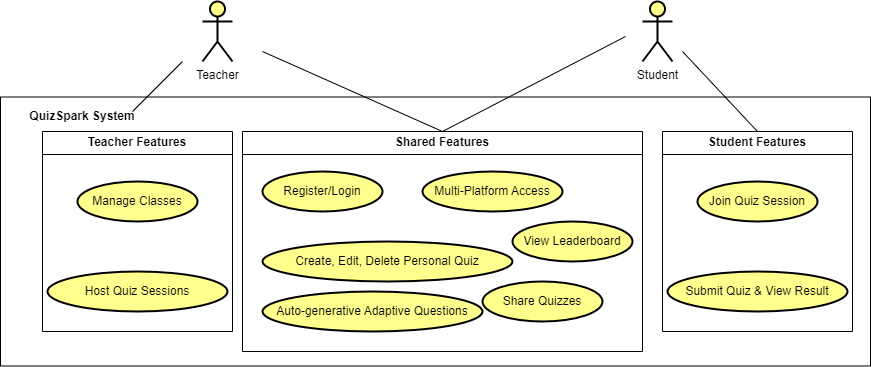

The diagram above was exported from draw.io. Its source (the exported page's mxGraphModel, read from the mxfile embedded in the PNG):
<mxGraphModel dx="1235" dy="731" grid="0" gridSize="10" guides="1" tooltips="1" connect="1" arrows="1" fold="1" page="1" pageScale="1" pageWidth="1169" pageHeight="827" background="none" math="0" shadow="0">
  <root>
    <mxCell id="0" />
    <mxCell id="1" parent="0" />
    <mxCell id="Xw4T_jRjOe_LoKbv342l-1" value="Student" style="shape=umlActor;verticalLabelPosition=bottom;verticalAlign=top;html=1;outlineConnect=0;fillColor=#FFFF8D;strokeWidth=2;" vertex="1" parent="1">
      <mxGeometry x="801" y="51" width="30" height="60" as="geometry" />
    </mxCell>
    <mxCell id="Xw4T_jRjOe_LoKbv342l-2" value="Teacher" style="shape=umlActor;verticalLabelPosition=bottom;verticalAlign=top;html=1;outlineConnect=0;fillColor=#FFFF8D;strokeWidth=2;" vertex="1" parent="1">
      <mxGeometry x="361" y="51" width="30" height="60" as="geometry" />
    </mxCell>
    <mxCell id="Xw4T_jRjOe_LoKbv342l-18" value="Student Features" style="swimlane;whiteSpace=wrap;html=1;" vertex="1" parent="1">
      <mxGeometry x="821" y="181" width="190" height="200" as="geometry" />
    </mxCell>
    <mxCell id="Xw4T_jRjOe_LoKbv342l-19" value="Join Quiz Session" style="ellipse;whiteSpace=wrap;html=1;fillColor=#FFFF8D;strokeWidth=2;" vertex="1" parent="Xw4T_jRjOe_LoKbv342l-18">
      <mxGeometry x="35" y="50" width="120" height="40" as="geometry" />
    </mxCell>
    <mxCell id="Xw4T_jRjOe_LoKbv342l-20" value="Submit Quiz &amp;amp; View Result" style="ellipse;whiteSpace=wrap;html=1;fillColor=#FFFF8D;strokeWidth=2;" vertex="1" parent="Xw4T_jRjOe_LoKbv342l-18">
      <mxGeometry x="5" y="140" width="180" height="40" as="geometry" />
    </mxCell>
    <mxCell id="Xw4T_jRjOe_LoKbv342l-25" value="Teacher Features" style="swimlane;whiteSpace=wrap;html=1;" vertex="1" parent="1">
      <mxGeometry x="201" y="181" width="190" height="200" as="geometry" />
    </mxCell>
    <mxCell id="Xw4T_jRjOe_LoKbv342l-26" value="Manage Classes" style="ellipse;whiteSpace=wrap;html=1;fillColor=#FFFF8D;strokeWidth=2;" vertex="1" parent="Xw4T_jRjOe_LoKbv342l-25">
      <mxGeometry x="35" y="50" width="120" height="40" as="geometry" />
    </mxCell>
    <mxCell id="Xw4T_jRjOe_LoKbv342l-27" value="Host Quiz Sessions" style="ellipse;whiteSpace=wrap;html=1;fillColor=#FFFF8D;strokeWidth=2;" vertex="1" parent="Xw4T_jRjOe_LoKbv342l-25">
      <mxGeometry x="5" y="140" width="180" height="40" as="geometry" />
    </mxCell>
    <mxCell id="Xw4T_jRjOe_LoKbv342l-8" value="Shared Features" style="swimlane;whiteSpace=wrap;html=1;" vertex="1" parent="1">
      <mxGeometry x="401" y="181" width="400" height="220" as="geometry" />
    </mxCell>
    <mxCell id="Xw4T_jRjOe_LoKbv342l-9" value="Register/Login" style="ellipse;whiteSpace=wrap;html=1;fillColor=#FFFF8D;strokeWidth=2;" vertex="1" parent="Xw4T_jRjOe_LoKbv342l-8">
      <mxGeometry x="20" y="40" width="120" height="40" as="geometry" />
    </mxCell>
    <mxCell id="Xw4T_jRjOe_LoKbv342l-10" value="Multi-Platform Access" style="ellipse;whiteSpace=wrap;html=1;fillColor=#FFFF8D;strokeWidth=2;" vertex="1" parent="Xw4T_jRjOe_LoKbv342l-8">
      <mxGeometry x="180" y="40" width="140" height="40" as="geometry" />
    </mxCell>
    <mxCell id="Xw4T_jRjOe_LoKbv342l-14" value="Create, Edit, Delete Personal Quiz" style="ellipse;whiteSpace=wrap;html=1;fillColor=#FFFF8D;strokeWidth=2;" vertex="1" parent="Xw4T_jRjOe_LoKbv342l-8">
      <mxGeometry x="20" y="110" width="250" height="40" as="geometry" />
    </mxCell>
    <mxCell id="Xw4T_jRjOe_LoKbv342l-15" value="Share Quizzes" style="ellipse;whiteSpace=wrap;html=1;fillColor=#FFFF8D;strokeWidth=2;" vertex="1" parent="Xw4T_jRjOe_LoKbv342l-8">
      <mxGeometry x="240" y="150" width="120" height="40" as="geometry" />
    </mxCell>
    <mxCell id="Xw4T_jRjOe_LoKbv342l-16" value="View Leaderboard" style="ellipse;whiteSpace=wrap;html=1;fillColor=#FFFF8D;strokeWidth=2;" vertex="1" parent="Xw4T_jRjOe_LoKbv342l-8">
      <mxGeometry x="270" y="90" width="120" height="40" as="geometry" />
    </mxCell>
    <mxCell id="Xw4T_jRjOe_LoKbv342l-17" value="Auto-generative Adaptive Questions" style="ellipse;whiteSpace=wrap;html=1;fillColor=#FFFF8D;strokeWidth=2;" vertex="1" parent="Xw4T_jRjOe_LoKbv342l-8">
      <mxGeometry x="20" y="160" width="220" height="40" as="geometry" />
    </mxCell>
    <mxCell id="Xw4T_jRjOe_LoKbv342l-31" value="" style="endArrow=none;html=1;rounded=0;entryX=0.5;entryY=0;entryDx=0;entryDy=0;endFill=0;" edge="1" parent="1" target="Xw4T_jRjOe_LoKbv342l-18">
      <mxGeometry width="50" height="50" relative="1" as="geometry">
        <mxPoint x="841" y="101" as="sourcePoint" />
        <mxPoint x="1011" y="251" as="targetPoint" />
      </mxGeometry>
    </mxCell>
    <mxCell id="Xw4T_jRjOe_LoKbv342l-32" value="" style="endArrow=none;html=1;rounded=0;entryX=0.5;entryY=0;entryDx=0;entryDy=0;endFill=0;" edge="1" parent="1" target="Xw4T_jRjOe_LoKbv342l-8">
      <mxGeometry width="50" height="50" relative="1" as="geometry">
        <mxPoint x="784" y="86" as="sourcePoint" />
        <mxPoint x="500" y="201" as="targetPoint" />
      </mxGeometry>
    </mxCell>
    <mxCell id="Xw4T_jRjOe_LoKbv342l-33" value="" style="endArrow=none;html=1;rounded=0;entryX=0.5;entryY=0;entryDx=0;entryDy=0;endFill=0;" edge="1" parent="1" target="Xw4T_jRjOe_LoKbv342l-8">
      <mxGeometry width="50" height="50" relative="1" as="geometry">
        <mxPoint x="421" y="101" as="sourcePoint" />
        <mxPoint x="611" y="191" as="targetPoint" />
      </mxGeometry>
    </mxCell>
    <mxCell id="Xw4T_jRjOe_LoKbv342l-35" value="" style="rounded=0;whiteSpace=wrap;html=1;strokeWidth=1;fillStyle=hatch;fillColor=none;" vertex="1" parent="1">
      <mxGeometry x="159" y="146.5" width="870" height="269" as="geometry" />
    </mxCell>
    <mxCell id="Xw4T_jRjOe_LoKbv342l-34" value="" style="endArrow=none;html=1;rounded=0;endFill=0;" edge="1" parent="1">
      <mxGeometry width="50" height="50" relative="1" as="geometry">
        <mxPoint x="341" y="111" as="sourcePoint" />
        <mxPoint x="291" y="161" as="targetPoint" />
      </mxGeometry>
    </mxCell>
    <mxCell id="Xw4T_jRjOe_LoKbv342l-37" value="&lt;b&gt;QuizSpark System&lt;/b&gt;" style="text;html=1;align=center;verticalAlign=middle;whiteSpace=wrap;rounded=0;" vertex="1" parent="1">
      <mxGeometry x="161" y="151" width="160" height="30" as="geometry" />
    </mxCell>
  </root>
</mxGraphModel>